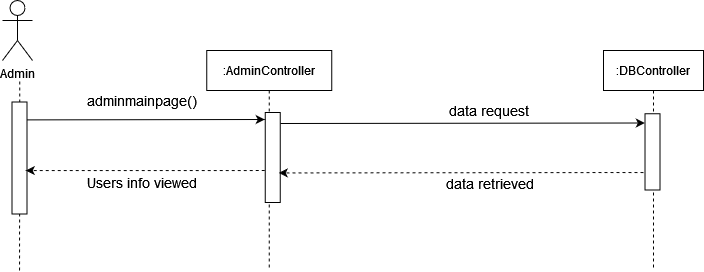

The diagram above was exported from draw.io. Its source (the exported page's mxGraphModel, read from the mxfile embedded in the PNG):
<mxGraphModel dx="203" dy="-522" grid="1" gridSize="10" guides="1" tooltips="1" connect="1" arrows="1" fold="1" page="1" pageScale="1" pageWidth="850" pageHeight="1100" math="0" shadow="0">
  <root>
    <mxCell id="0" />
    <mxCell id="1" parent="0" />
    <mxCell id="EAmjD3DJ7Za0Ix-QMJ8d-92" value="Admin" style="shape=umlActor;verticalLabelPosition=bottom;verticalAlign=top;html=1;outlineConnect=0;" vertex="1" parent="1">
      <mxGeometry x="1569" y="2000" width="30" height="60" as="geometry" />
    </mxCell>
    <mxCell id="EAmjD3DJ7Za0Ix-QMJ8d-93" value="" style="endArrow=none;dashed=1;html=1;startArrow=none;" edge="1" parent="1">
      <mxGeometry width="50" height="50" relative="1" as="geometry">
        <mxPoint x="1586" y="2270" as="sourcePoint" />
        <mxPoint x="1586.25" y="2080" as="targetPoint" />
      </mxGeometry>
    </mxCell>
    <mxCell id="EAmjD3DJ7Za0Ix-QMJ8d-94" value=":AdminController" style="shape=umlLifeline;perimeter=lifelinePerimeter;container=1;collapsible=0;recursiveResize=0;rounded=0;shadow=0;strokeWidth=1;" vertex="1" parent="1">
      <mxGeometry x="1773.25" y="2050" width="125" height="220" as="geometry" />
    </mxCell>
    <mxCell id="EAmjD3DJ7Za0Ix-QMJ8d-95" value="" style="rounded=0;whiteSpace=wrap;html=1;rotation=90;" vertex="1" parent="EAmjD3DJ7Za0Ix-QMJ8d-94">
      <mxGeometry x="21" y="99.5" width="90" height="15" as="geometry" />
    </mxCell>
    <mxCell id="EAmjD3DJ7Za0Ix-QMJ8d-96" value="" style="rounded=0;whiteSpace=wrap;html=1;rotation=90;" vertex="1" parent="1">
      <mxGeometry x="1530" y="2150" width="112" height="15" as="geometry" />
    </mxCell>
    <mxCell id="EAmjD3DJ7Za0Ix-QMJ8d-97" value="&lt;div&gt;&lt;font style=&quot;font-size: 14px&quot;&gt;adminmainpage()&lt;/font&gt;&lt;/div&gt;" style="text;html=1;strokeColor=none;fillColor=none;align=center;verticalAlign=middle;whiteSpace=wrap;rounded=0;" vertex="1" parent="1">
      <mxGeometry x="1689" y="2090" width="40" height="20" as="geometry" />
    </mxCell>
    <mxCell id="EAmjD3DJ7Za0Ix-QMJ8d-98" value="&lt;font style=&quot;font-size: 14px&quot;&gt;Users info viewed&lt;/font&gt;" style="text;html=1;strokeColor=none;fillColor=none;align=center;verticalAlign=middle;whiteSpace=wrap;rounded=0;" vertex="1" parent="1">
      <mxGeometry x="1624" y="2171.75" width="170" height="20" as="geometry" />
    </mxCell>
    <mxCell id="EAmjD3DJ7Za0Ix-QMJ8d-99" value="" style="endArrow=classic;html=1;exitX=0.155;exitY=0.283;exitDx=0;exitDy=0;exitPerimeter=0;" edge="1" parent="1">
      <mxGeometry width="50" height="50" relative="1" as="geometry">
        <mxPoint x="1593.2549999999999" y="2119.3925" as="sourcePoint" />
        <mxPoint x="1831.25" y="2119" as="targetPoint" />
      </mxGeometry>
    </mxCell>
    <mxCell id="EAmjD3DJ7Za0Ix-QMJ8d-100" value="" style="endArrow=classic;html=1;dashed=1;entryX=0.447;entryY=0.283;entryDx=0;entryDy=0;entryPerimeter=0;" edge="1" parent="1">
      <mxGeometry width="50" height="50" relative="1" as="geometry">
        <mxPoint x="1831.25" y="2170" as="sourcePoint" />
        <mxPoint x="1592.2549999999997" y="2170.0545" as="targetPoint" />
      </mxGeometry>
    </mxCell>
    <mxCell id="EAmjD3DJ7Za0Ix-QMJ8d-101" value="" style="endArrow=classic;html=1;rounded=0;exitX=0.1;exitY=-0.017;exitDx=0;exitDy=0;exitPerimeter=0;entryX=0.095;entryY=1.145;entryDx=0;entryDy=0;entryPerimeter=0;" edge="1" parent="1">
      <mxGeometry width="50" height="50" relative="1" as="geometry">
        <mxPoint x="1847.005" y="2123" as="sourcePoint" />
        <mxPoint x="2211.3300000000004" y="2122.49875" as="targetPoint" />
      </mxGeometry>
    </mxCell>
    <mxCell id="EAmjD3DJ7Za0Ix-QMJ8d-102" value="" style="endArrow=classic;html=1;dashed=1;entryX=0.447;entryY=0.283;entryDx=0;entryDy=0;entryPerimeter=0;" edge="1" parent="1">
      <mxGeometry width="50" height="50" relative="1" as="geometry">
        <mxPoint x="2210" y="2172" as="sourcePoint" />
        <mxPoint x="1845.2649999999999" y="2172.4145" as="targetPoint" />
      </mxGeometry>
    </mxCell>
    <mxCell id="EAmjD3DJ7Za0Ix-QMJ8d-103" value="&lt;div&gt;&lt;font style=&quot;font-size: 14px&quot;&gt;data request&lt;/font&gt;&lt;/div&gt;" style="text;html=1;strokeColor=none;fillColor=none;align=center;verticalAlign=middle;whiteSpace=wrap;rounded=0;" vertex="1" parent="1">
      <mxGeometry x="1980.25" y="2100" width="150.5" height="20" as="geometry" />
    </mxCell>
    <mxCell id="EAmjD3DJ7Za0Ix-QMJ8d-104" value="&lt;div&gt;&lt;font style=&quot;font-size: 14px&quot;&gt;data retrieved&lt;br&gt;&lt;/font&gt;&lt;/div&gt;" style="text;html=1;strokeColor=none;fillColor=none;align=center;verticalAlign=middle;whiteSpace=wrap;rounded=0;" vertex="1" parent="1">
      <mxGeometry x="1990" y="2173" width="134.75" height="20" as="geometry" />
    </mxCell>
    <mxCell id="EAmjD3DJ7Za0Ix-QMJ8d-105" value=":DBController" style="shape=umlLifeline;perimeter=lifelinePerimeter;container=1;collapsible=0;recursiveResize=0;rounded=0;shadow=0;strokeWidth=1;" vertex="1" parent="1">
      <mxGeometry x="2170" y="2050" width="100" height="220" as="geometry" />
    </mxCell>
    <mxCell id="EAmjD3DJ7Za0Ix-QMJ8d-106" value="" style="rounded=0;whiteSpace=wrap;html=1;rotation=90;" vertex="1" parent="EAmjD3DJ7Za0Ix-QMJ8d-105">
      <mxGeometry x="10.88" y="93.88" width="76.25" height="15" as="geometry" />
    </mxCell>
  </root>
</mxGraphModel>